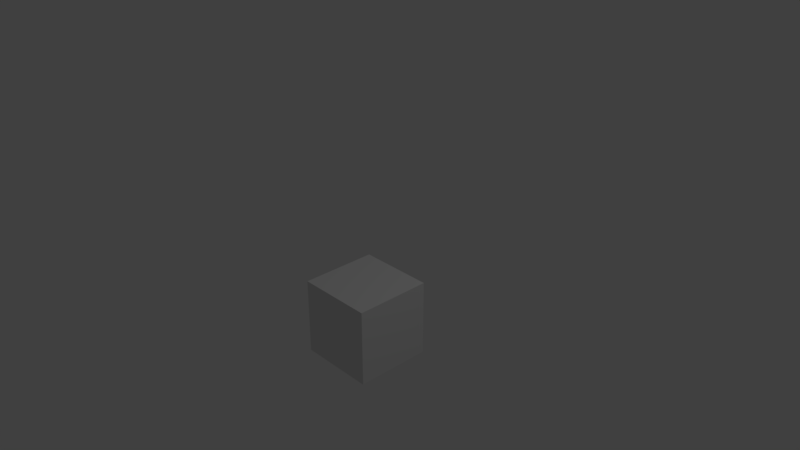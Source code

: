 # Source: fire.blend  (saved by Blender 2.78.0; exported with 4.5.12 LTS)
import bpy
from mathutils import Matrix  # noqa: F401  (used for matrix-valued properties, if any)

bpy.ops.wm.read_factory_settings(use_empty=True)
scene = bpy.context.scene
scene.name = 'Scene'

# ---- collections
col_collection_1 = bpy.data.collections.new('Collection 1'); scene.collection.children.link(col_collection_1)

# ---- materials (node trees are filled in below, after node groups)
mat_material = bpy.data.materials.new('Material')
mat_material.alpha_threshold = 0.0
mat_material.use_transparent_shadow = False
mat_material.roughness = 0.5
mat_material.specular_intensity = 1.0
mat_material.line_color = (0.0, 0.0, 0.0, 1.0)

# ---- material node trees

# ---- world
world_world = bpy.data.worlds.new('World'); scene.world = world_world
world_world.color = (0.05088, 0.05088, 0.05088)
world_world.use_sun_shadow = False
world_world.sun_shadow_jitter_overblur = 0.0
world_world.cycles.sampling_method = 'MANUAL'

# ---- cameras
cam_camera = bpy.data.cameras.new('Camera')
cam_camera.clip_end = 100.0
cam_camera.lens = 35.0
cam_camera.sensor_width = 32.0
cam_camera.sensor_height = 18.0
cam_camera.ortho_scale = 7.314
cam_camera.dof.focus_distance = 0.0
cam_camera.dof.aperture_fstop = 128.0

# ---- lights
light_lamp = bpy.data.lights.new('Lamp', 'POINT')
light_lamp.transmission_factor = 0.0
light_lamp.cutoff_distance = 30.0
light_lamp.energy = 100.0
light_lamp.shadow_buffer_clip_start = 1.001
light_lamp.shadow_soft_size = 0.1
light_lamp.shadow_maximum_resolution = 0.006
light_lamp.use_absolute_resolution = True

# ---- meshes
me_cube = bpy.data.meshes.new('Cube')
me_cube.from_pydata([(2.007, -0.01107, -2.012), (2.007, -2.011, -2.012), (0.007029, -2.011, -2.012), (0.00703, -0.01107, -2.012), (2.007, -0.01107, -0.01189), (2.007, -2.011, -0.01189), (0.007029, -2.011, -0.01189), (0.00703, -0.01107, -0.01189)], [], [(0, 1, 2, 3), (4, 7, 6, 5), (0, 4, 5, 1), (1, 5, 6, 2), (2, 6, 7, 3), (4, 0, 3, 7)])
_uv = me_cube.uv_layers.new(name='UVMap')
_uv.uv.foreach_set('vector', [0.0, 0.0, 1.0, 0.0, 1.0, 1.0, 0.0, 1.0, 0.0, 0.0, 1.0, 0.0, 1.0, 1.0, 0.0, 1.0, 0.0, 0.0, 1.0, 0.0, 1.0, 1.0, 0.0, 1.0, 0.0, 0.0, 1.0, 0.0, 1.0, 1.0, 0.0, 1.0, 0.0, 0.0, 1.0, 0.0, 1.0, 1.0, 0.0, 1.0, 0.0, 0.0, 1.0, 0.0, 1.0, 1.0, 0.0, 1.0])
me_cube.materials.append(mat_material)
me_cube.use_remesh_preserve_volume = False
me_cube.use_remesh_preserve_attributes = False
me_cube.use_mirror_vertex_groups = False
me_cube.update()

# ---- objects
ob_cube = bpy.data.objects.new('Cube', me_cube)
ob_lamp = bpy.data.objects.new('Lamp', light_lamp)
ob_camera = bpy.data.objects.new('Camera', cam_camera)

# ---- transforms, parenting, visibility, modifiers, constraints
ob_cube.location = (0.0, -5.96e-08, 0.0)
ob_cube.scale = (0.5, 0.5, 0.5)
ob_cube.lock_rotations_4d = False
ob_cube.empty_display_type = 'ARROWS'
ob_cube.lineart.crease_threshold = 0.0
ob_lamp.location = (4.076, 1.005, 5.904)
ob_lamp.rotation_euler = (0.6503, 0.05522, 1.866)
ob_lamp.lock_rotations_4d = False
ob_lamp.empty_display_type = 'ARROWS'
ob_lamp.color = (0.0, 0.0, 0.0, 0.0)
ob_lamp.lineart.crease_threshold = 0.0
ob_camera.location = (7.481, -6.508, 5.344)
ob_camera.rotation_euler = (1.109, 0.0, 0.8149)
ob_camera.lock_rotations_4d = False
ob_camera.empty_display_type = 'ARROWS'
ob_camera.color = (0.0, 0.0, 0.0, 0.0)
ob_camera.display_type = 'WIRE'
ob_camera.lineart.crease_threshold = 0.0

# ---- collection membership
col_collection_1.objects.link(ob_cube)
col_collection_1.objects.link(ob_lamp)
col_collection_1.objects.link(ob_camera)

# ---- scene / render settings (as saved in the file)
scene.camera = ob_camera
scene.frame_start = 1; scene.frame_end = 250; scene.frame_set(0)
scene.render.engine = 'BLENDER_EEVEE_NEXT'
scene.render.resolution_percentage = 50
scene.render.dither_intensity = 0.0
scene.cycles.use_denoising = False
scene.cycles.samples = 128
scene.cycles.sampling_pattern = 'TABULATED_SOBOL'
scene.cycles.light_sampling_threshold = 0.0
scene.cycles.use_adaptive_sampling = False
scene.cycles.use_light_tree = False
scene.cycles.blur_glossy = 0.0
scene.cycles.sample_clamp_indirect = 0.0
scene.view_settings.view_transform = 'Standard'
bpy.context.view_layer.update()
